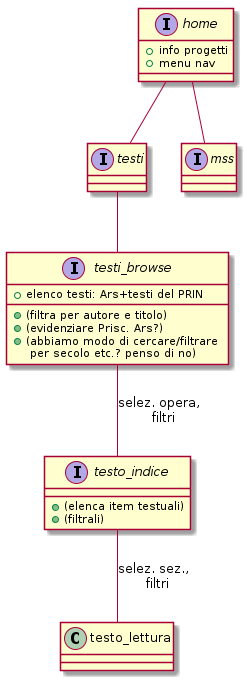

The diagram above was rendered by PlantUML. Its source (embedded in the PNG):
@startuml



interface home {
    + info progetti
    + menu nav
}

home -- testi
interface testi {
}

home -- mss
interface mss {
}




testi -- testi_browse

interface testi_browse {
     + elenco testi: Ars+testi del PRIN
     + (filtra per autore e titolo)
     + (evidenziare Prisc. Ars?)
     + (abbiamo modo di cercare/filtrare \n per secolo etc.? penso di no)
}


testi_browse -- testo_indice: selez. opera, \n filtri
interface testo_indice {
     + (elenca item testuali)
     + (filtrali)
}

testo_indice -- testo_lettura : selez. sez., \n filtri


@enduml